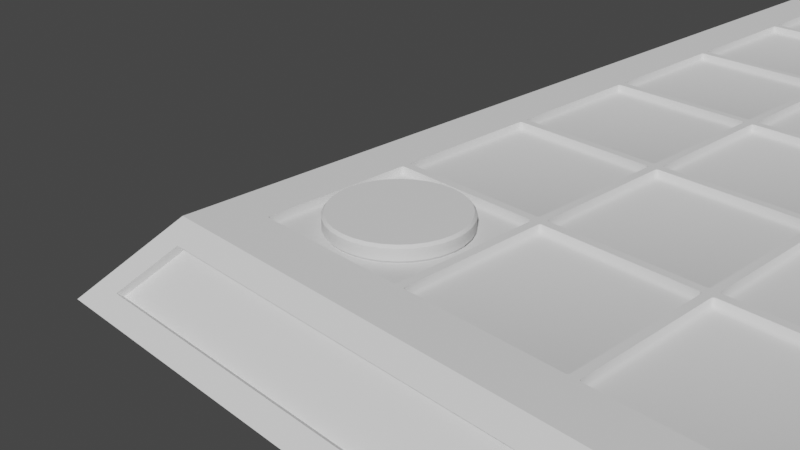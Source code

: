 # Source: models.blend  (saved by Blender 2.93.20; exported with 4.5.12 LTS)
import bpy
from mathutils import Matrix  # noqa: F401  (used for matrix-valued properties, if any)

bpy.ops.wm.read_factory_settings(use_empty=True)
scene = bpy.context.scene
scene.name = 'Scene'

# ---- collections
col_collection = bpy.data.collections.new('Collection'); scene.collection.children.link(col_collection)

# ---- node groups
ng_auto_smooth = bpy.data.node_groups.new('Auto Smooth', 'GeometryNodeTree')
_s = ng_auto_smooth.interface.new_socket(name='Geometry', in_out='OUTPUT', socket_type='NodeSocketGeometry')
_s = ng_auto_smooth.interface.new_socket(name='Geometry', in_out='INPUT', socket_type='NodeSocketGeometry')
_s = ng_auto_smooth.interface.new_socket(name='Angle', in_out='INPUT', socket_type='NodeSocketFloat')
_s.subtype = 'ANGLE'
_s.min_value = 0.0
_s.max_value = 3.142
ng_auto_smooth.is_modifier = True
_N = ng_auto_smooth.nodes; _L = ng_auto_smooth.links
n0 = _N.new('NodeGroupOutput'); n0.name = 'Group Output'; n0.location = (480, -100)
n1 = _N.new('NodeGroupInput'); n1.name = 'Group Input'; n1.location = (-420, -300)
n2 = _N.new('NodeGroupInput'); n2.name = 'Group Input.001'; n2.location = (-60, -100)
n3 = _N.new('GeometryNodeSetShadeSmooth'); n3.name = 'Set Shade Smooth'; n3.location = (120, -100)
n3.domain = 'EDGE'
n4 = _N.new('GeometryNodeSetShadeSmooth'); n4.name = 'Set Shade Smooth.001'; n4.location = (300, -100)
n5 = _N.new('GeometryNodeInputMeshEdgeAngle'); n5.name = 'Edge Angle'; n5.location = (-420, -220)
n6 = _N.new('GeometryNodeInputEdgeSmooth'); n6.name = 'Is Edge Smooth'; n6.location = (-60, -160)
n7 = _N.new('GeometryNodeInputShadeSmooth'); n7.name = 'Is Face Smooth'; n7.location = (-240, -340)
n8 = _N.new('FunctionNodeBooleanMath'); n8.name = 'Boolean Math'; n8.location = (-60, -220)
n9 = _N.new('FunctionNodeCompare'); n9.name = 'Compare'; n9.location = (-240, -180)
n9.operation = 'LESS_EQUAL'
_L.new(n5.outputs[0], n9.inputs[0])
_L.new(n4.outputs[0], n0.inputs[0])
_L.new(n1.outputs[1], n9.inputs[1])
_L.new(n9.outputs[0], n8.inputs[0])
_L.new(n7.outputs[0], n8.inputs[1])
_L.new(n2.outputs[0], n3.inputs[0])
_L.new(n6.outputs[0], n3.inputs[1])
_L.new(n3.outputs[0], n4.inputs[0])
_L.new(n8.outputs[0], n3.inputs[2])
n0.is_active_output = True

# ---- world
world_world = bpy.data.worlds.new('World'); scene.world = world_world
world_world.use_nodes = True; world_world.node_tree.nodes.clear()
_N = world_world.node_tree.nodes; _L = world_world.node_tree.links
n0 = _N.new('ShaderNodeOutputWorld'); n0.name = 'World Output'; n0.location = (300, 300)
n1 = _N.new('ShaderNodeBackground'); n1.name = 'Background'; n1.location = (10, 300)
n1.inputs[0].default_value = (0.05088, 0.05088, 0.05088, 1.0)
_L.new(n1.outputs[0], n0.inputs[0])
n0.is_active_output = True
world_world.color = (0.05088, 0.05088, 0.05088)
world_world.use_sun_shadow = False
world_world.sun_shadow_jitter_overblur = 0.0

# ---- cameras
cam_camera = bpy.data.cameras.new('Camera')
cam_camera.clip_end = 100.0
cam_camera.ortho_scale = 7.314

# ---- meshes
me_cylinder = bpy.data.meshes.new('Cylinder')
me_cylinder.from_pydata([(-1.739e-09, 0.792, 0.0), (0.1545, 0.7768, 0.0), (0.3031, 0.7317, 0.0), (0.44, 0.6585, 0.0), (0.56, 0.56, 0.0), (0.6585, 0.44, 0.0), (0.7317, 0.3031, 0.0), (0.7768, 0.1545, 0.0), (0.792, -3.484e-08, 0.0), (0.7768, -0.1545, 0.0), (0.7317, -0.3031, 0.0), (0.6585, -0.44, 0.0), (0.56, -0.56, 0.0), (0.44, -0.6585, 0.0), (0.3031, -0.7317, 0.0), (0.1545, -0.7768, 0.0), (-7.098e-08, -0.792, 0.0), (-0.1545, -0.7768, 0.0), (-0.3031, -0.7317, 0.0), (-0.44, -0.6585, 0.0), (-0.56, -0.56, 0.0), (-0.6585, -0.44, 0.0), (-0.7317, -0.3031, 0.0), (-0.7768, -0.1545, 0.0), (-0.792, 9.225e-09, 0.0), (-0.7768, 0.1545, 0.0), (-0.7317, 0.3031, 0.0), (-0.6585, 0.44, 0.0), (-0.56, 0.56, 0.0), (-0.44, 0.6585, 0.0), (-0.3031, 0.7317, 0.0), (-0.1545, 0.7768, 0.0), (-8.561e-09, 0.7651, -0.1), (-1.739e-09, 0.792, -0.06624), (-8.746e-09, 0.7651, 0.1), (-1.739e-09, 0.792, 0.06624), (0.1493, 0.7504, -0.1), (0.1545, 0.7768, -0.06624), (0.1493, 0.7504, 0.1), (0.1545, 0.7768, 0.06624), (0.2928, 0.7069, -0.1), (0.3031, 0.7317, -0.06624), (0.2928, 0.7069, 0.1), (0.3031, 0.7317, 0.06624), (0.4251, 0.6362, -0.1), (0.44, 0.6585, -0.06624), (0.4251, 0.6362, 0.1), (0.44, 0.6585, 0.06624), (0.541, 0.541, -0.1), (0.56, 0.56, -0.06624), (0.541, 0.541, 0.1), (0.56, 0.56, 0.06624), (0.6362, 0.4251, -0.1), (0.6585, 0.44, -0.06624), (0.6362, 0.4251, 0.1), (0.6585, 0.44, 0.06624), (0.7069, 0.2928, -0.1), (0.7317, 0.3031, -0.06624), (0.7069, 0.2928, 0.1), (0.7317, 0.3031, 0.06624), (0.7504, 0.1493, -0.1), (0.7768, 0.1545, -0.06624), (0.7504, 0.1493, 0.1), (0.7768, 0.1545, 0.06624), (0.7651, -3.286e-08, -0.1), (0.792, -3.484e-08, -0.06624), (0.7651, -3.36e-08, 0.1), (0.792, -3.484e-08, 0.06624), (0.7504, -0.1493, -0.1), (0.7768, -0.1545, -0.06624), (0.7504, -0.1493, 0.1), (0.7768, -0.1545, 0.06624), (0.7069, -0.2928, -0.1), (0.7317, -0.3031, -0.06624), (0.7069, -0.2928, 0.1), (0.7317, -0.3031, 0.06624), (0.6362, -0.4251, -0.1), (0.6585, -0.44, -0.06624), (0.6362, -0.4251, 0.1), (0.6585, -0.44, 0.06624), (0.541, -0.541, -0.1), (0.56, -0.56, -0.06624), (0.541, -0.541, 0.1), (0.56, -0.56, 0.06624), (0.4251, -0.6362, -0.1), (0.44, -0.6585, -0.06624), (0.4251, -0.6362, 0.1), (0.44, -0.6585, 0.06624), (0.2928, -0.7069, -0.1), (0.3031, -0.7317, -0.06624), (0.2928, -0.7069, 0.1), (0.3031, -0.7317, 0.06624), (0.1493, -0.7504, -0.1), (0.1545, -0.7768, -0.06624), (0.1493, -0.7504, 0.1), (0.1545, -0.7768, 0.06624), (-6.794e-08, -0.7651, -0.1), (-7.098e-08, -0.792, -0.06624), (-6.757e-08, -0.7651, 0.1), (-7.098e-08, -0.792, 0.06624), (-0.1493, -0.7504, -0.1), (-0.1545, -0.7768, -0.06624), (-0.1493, -0.7504, 0.1), (-0.1545, -0.7768, 0.06624), (-0.2928, -0.7069, -0.1), (-0.3031, -0.7317, -0.06624), (-0.2928, -0.7069, 0.1), (-0.3031, -0.7317, 0.06624), (-0.4251, -0.6362, -0.1), (-0.44, -0.6585, -0.06624), (-0.4251, -0.6362, 0.1), (-0.44, -0.6585, 0.06624), (-0.541, -0.541, -0.1), (-0.56, -0.56, -0.06624), (-0.541, -0.541, 0.1), (-0.56, -0.56, 0.06624), (-0.6362, -0.4251, -0.1), (-0.6585, -0.44, -0.06624), (-0.6362, -0.4251, 0.1), (-0.6585, -0.44, 0.06624), (-0.7069, -0.2928, -0.1), (-0.7317, -0.3031, -0.06624), (-0.7069, -0.2928, 0.1), (-0.7317, -0.3031, 0.06624), (-0.7504, -0.1493, -0.1), (-0.7768, -0.1545, -0.06624), (-0.7504, -0.1493, 0.1), (-0.7768, -0.1545, 0.06624), (-0.7651, 9.001e-09, -0.1), (-0.792, 9.225e-09, -0.06624), (-0.7651, 9.37e-09, 0.1), (-0.792, 9.225e-09, 0.06624), (-0.7504, 0.1493, -0.1), (-0.7768, 0.1545, -0.06624), (-0.7504, 0.1493, 0.1), (-0.7768, 0.1545, 0.06624), (-0.7069, 0.2928, -0.1), (-0.7317, 0.3031, -0.06624), (-0.7069, 0.2928, 0.1), (-0.7317, 0.3031, 0.06624), (-0.6362, 0.4251, -0.1), (-0.6585, 0.44, -0.06624), (-0.6362, 0.4251, 0.1), (-0.6585, 0.44, 0.06624), (-0.541, 0.541, -0.1), (-0.56, 0.56, -0.06624), (-0.541, 0.541, 0.1), (-0.56, 0.56, 0.06624), (-0.4251, 0.6362, -0.1), (-0.44, 0.6585, -0.06624), (-0.4251, 0.6362, 0.1), (-0.44, 0.6585, 0.06624), (-0.2928, 0.7069, -0.1), (-0.3031, 0.7317, -0.06624), (-0.2928, 0.7069, 0.1), (-0.3031, 0.7317, 0.06624), (-0.1493, 0.7504, -0.1), (-0.1545, 0.7768, -0.06624), (-0.1493, 0.7504, 0.1), (-0.1545, 0.7768, 0.06624)], [], [(31, 159, 35, 0), (41, 2, 3, 45), (45, 3, 4, 49), (49, 4, 5, 53), (53, 5, 6, 57), (57, 6, 7, 61), (61, 7, 8, 65), (65, 8, 9, 69), (69, 9, 10, 73), (73, 10, 11, 77), (77, 11, 12, 81), (81, 12, 13, 85), (85, 13, 14, 89), (89, 14, 15, 93), (93, 15, 16, 97), (97, 16, 17, 101), (101, 17, 18, 105), (105, 18, 19, 109), (109, 19, 20, 113), (113, 20, 21, 117), (117, 21, 22, 121), (121, 22, 23, 125), (125, 23, 24, 129), (129, 24, 25, 133), (133, 25, 26, 137), (137, 26, 27, 141), (141, 27, 28, 145), (145, 28, 29, 149), (149, 29, 30, 153), (153, 30, 31, 157), (0, 35, 39, 1), (37, 1, 2, 41), (157, 31, 0, 33), (38, 34, 158, 154, 150, 146, 142, 138, 134, 130, 126, 122, 118, 114, 110, 106, 102, 98, 94, 90, 86, 82, 78, 74, 70, 66, 62, 58, 54, 50, 46, 42), (30, 155, 159, 31), (29, 151, 155, 30), (28, 147, 151, 29), (27, 143, 147, 28), (26, 139, 143, 27), (25, 135, 139, 26), (24, 131, 135, 25), (23, 127, 131, 24), (22, 123, 127, 23), (21, 119, 123, 22), (20, 115, 119, 21), (19, 111, 115, 20), (18, 107, 111, 19), (17, 103, 107, 18), (16, 99, 103, 17), (15, 95, 99, 16), (14, 91, 95, 15), (13, 87, 91, 14), (12, 83, 87, 13), (11, 79, 83, 12), (10, 75, 79, 11), (9, 71, 75, 10), (8, 67, 71, 9), (7, 63, 67, 8), (6, 59, 63, 7), (5, 55, 59, 6), (4, 51, 55, 5), (3, 47, 51, 4), (2, 43, 47, 3), (1, 39, 43, 2), (32, 36, 40, 44, 48, 52, 56, 60, 64, 68, 72, 76, 80, 84, 88, 92, 96, 100, 104, 108, 112, 116, 120, 124, 128, 132, 136, 140, 144, 148, 152, 156), (33, 37, 36, 32), (39, 35, 34, 38), (37, 41, 40, 36), (43, 39, 38, 42), (41, 45, 44, 40), (47, 43, 42, 46), (45, 49, 48, 44), (51, 47, 46, 50), (49, 53, 52, 48), (55, 51, 50, 54), (53, 57, 56, 52), (59, 55, 54, 58), (57, 61, 60, 56), (63, 59, 58, 62), (61, 65, 64, 60), (67, 63, 62, 66), (65, 69, 68, 64), (71, 67, 66, 70), (69, 73, 72, 68), (75, 71, 70, 74), (73, 77, 76, 72), (79, 75, 74, 78), (77, 81, 80, 76), (83, 79, 78, 82), (81, 85, 84, 80), (87, 83, 82, 86), (85, 89, 88, 84), (91, 87, 86, 90), (89, 93, 92, 88), (95, 91, 90, 94), (93, 97, 96, 92), (99, 95, 94, 98), (97, 101, 100, 96), (103, 99, 98, 102), (101, 105, 104, 100), (107, 103, 102, 106), (105, 109, 108, 104), (111, 107, 106, 110), (109, 113, 112, 108), (115, 111, 110, 114), (113, 117, 116, 112), (119, 115, 114, 118), (117, 121, 120, 116), (123, 119, 118, 122), (121, 125, 124, 120), (127, 123, 122, 126), (125, 129, 128, 124), (131, 127, 126, 130), (129, 133, 132, 128), (135, 131, 130, 134), (133, 137, 136, 132), (139, 135, 134, 138), (137, 141, 140, 136), (143, 139, 138, 142), (141, 145, 144, 140), (147, 143, 142, 146), (145, 149, 148, 144), (151, 147, 146, 150), (149, 153, 152, 148), (155, 151, 150, 154), (153, 157, 156, 152), (159, 155, 154, 158), (157, 33, 32, 156), (35, 159, 158, 34), (33, 0, 1, 37)])
me_cylinder.polygons.foreach_set('use_smooth', [True] * 130)
_uv = me_cylinder.uv_layers.new(name='UVMap')
_uv.uv.foreach_set('vector', [0.07156, 0.9631, 0.07472, 0.9575, 0.09157, 0.9648, 0.08959, 0.9709, 0.313, 0.9488, 0.309, 0.9538, 0.2949, 0.94, 0.2998, 0.936, 0.2998, 0.936, 0.2949, 0.94, 0.2838, 0.9238, 0.2894, 0.9208, 0.2894, 0.9208, 0.2838, 0.9238, 0.2762, 0.9057, 0.2823, 0.9039, 0.2823, 0.9039, 0.2762, 0.9057, 0.2723, 0.8864, 0.2787, 0.8858, 0.2787, 0.8858, 0.2723, 0.8864, 0.2723, 0.8669, 0.2787, 0.8674, 0.2787, 0.8674, 0.2723, 0.8669, 0.2755, 0.8475, 0.2817, 0.8492, 0.2817, 0.8492, 0.2755, 0.8475, 0.2825, 0.8291, 0.2882, 0.832, 0.2882, 0.832, 0.2825, 0.8291, 0.293, 0.8124, 0.298, 0.8164, 0.298, 0.8164, 0.293, 0.8124, 0.3066, 0.7982, 0.3107, 0.8031, 0.3107, 0.8031, 0.3066, 0.7982, 0.3228, 0.787, 0.3258, 0.7927, 0.3258, 0.7927, 0.3228, 0.787, 0.3409, 0.7793, 0.3428, 0.7854, 0.3428, 0.7854, 0.3409, 0.7793, 0.3602, 0.7752, 0.3608, 0.7816, 0.3608, 0.7816, 0.3602, 0.7752, 0.3799, 0.775, 0.3793, 0.7814, 0.3793, 0.7814, 0.3799, 0.775, 0.3993, 0.7784, 0.3975, 0.7846, 0.3975, 0.7846, 0.3993, 0.7784, 0.4177, 0.7856, 0.4147, 0.7913, 0.4147, 0.7913, 0.4177, 0.7856, 0.4343, 0.7962, 0.4303, 0.8012, 0.4303, 0.8012, 0.4343, 0.7962, 0.4484, 0.81, 0.4435, 0.814, 0.4435, 0.814, 0.4484, 0.81, 0.4595, 0.8262, 0.4538, 0.8292, 0.4538, 0.8292, 0.4595, 0.8262, 0.4671, 0.8443, 0.461, 0.8461, 0.461, 0.8461, 0.4671, 0.8443, 0.4709, 0.8636, 0.4646, 0.8641, 0.4646, 0.8641, 0.4709, 0.8636, 0.4709, 0.8831, 0.4645, 0.8826, 0.4645, 0.8826, 0.4709, 0.8831, 0.4677, 0.9025, 0.4616, 0.9008, 0.4616, 0.9008, 0.4677, 0.9025, 0.4607, 0.9209, 0.455, 0.918, 0.455, 0.918, 0.4607, 0.9209, 0.4502, 0.9376, 0.4452, 0.9336, 0.4452, 0.9336, 0.4502, 0.9376, 0.4365, 0.9518, 0.4324, 0.9469, 0.4324, 0.9469, 0.4365, 0.9518, 0.4203, 0.963, 0.4173, 0.9574, 0.4173, 0.9574, 0.4203, 0.963, 0.4023, 0.9708, 0.4004, 0.9647, 0.4004, 0.9647, 0.4023, 0.9708, 0.383, 0.9748, 0.3824, 0.9685, 0.3824, 0.9685, 0.383, 0.9748, 0.3634, 0.975, 0.3639, 0.9686, 0.08959, 0.9709, 0.09157, 0.9648, 0.1096, 0.9685, 0.1088, 0.9749, 0.3285, 0.9587, 0.3256, 0.9644, 0.309, 0.9538, 0.313, 0.9488, 0.3639, 0.9686, 0.3634, 0.975, 0.3439, 0.9716, 0.3457, 0.9654, 0.1103, 0.9622, 0.09352, 0.9588, 0.07781, 0.952, 0.06377, 0.9422, 0.05187, 0.9299, 0.04269, 0.9155, 0.03659, 0.8995, 0.03371, 0.8824, 0.0337, 0.8651, 0.03709, 0.8482, 0.04365, 0.8323, 0.05324, 0.8181, 0.06543, 0.8062, 0.07976, 0.7969, 0.09567, 0.7906, 0.1126, 0.7877, 0.1297, 0.7877, 0.1465, 0.7912, 0.1622, 0.7979, 0.1762, 0.8077, 0.1881, 0.82, 0.1972, 0.8345, 0.2034, 0.8506, 0.2063, 0.8676, 0.2063, 0.8849, 0.2029, 0.9018, 0.1964, 0.9177, 0.1868, 0.9319, 0.1746, 0.9438, 0.1603, 0.9531, 0.1444, 0.9593, 0.1275, 0.9623, 0.05546, 0.9519, 0.05965, 0.9471, 0.07472, 0.9575, 0.07156, 0.9631, 0.04182, 0.9377, 0.04689, 0.9338, 0.05965, 0.9471, 0.05546, 0.9519, 0.0313, 0.9211, 0.03704, 0.9183, 0.04689, 0.9338, 0.04182, 0.9377, 0.02432, 0.9028, 0.0305, 0.9012, 0.03704, 0.9183, 0.0313, 0.9211, 0.02103, 0.8834, 0.02746, 0.8829, 0.0305, 0.9012, 0.02432, 0.9028, 0.02103, 0.8637, 0.02741, 0.8644, 0.02746, 0.8829, 0.02103, 0.8834, 0.02493, 0.8443, 0.03106, 0.8463, 0.02741, 0.8644, 0.02103, 0.8637, 0.0325, 0.8262, 0.03811, 0.8293, 0.03106, 0.8463, 0.02493, 0.8443, 0.04353, 0.8099, 0.0484, 0.814, 0.03811, 0.8293, 0.0325, 0.8262, 0.05755, 0.7962, 0.0615, 0.8012, 0.0484, 0.814, 0.04353, 0.8099, 0.07404, 0.7855, 0.07689, 0.7912, 0.0615, 0.8012, 0.05755, 0.7962, 0.09231, 0.7784, 0.09396, 0.7845, 0.07689, 0.7912, 0.07404, 0.7855, 0.1116, 0.775, 0.1121, 0.7814, 0.09396, 0.7845, 0.09231, 0.7784, 0.1312, 0.7751, 0.1304, 0.7814, 0.1121, 0.7814, 0.1116, 0.775, 0.1504, 0.7791, 0.1484, 0.7851, 0.1304, 0.7814, 0.1312, 0.7751, 0.1684, 0.7868, 0.1653, 0.7924, 0.1484, 0.7851, 0.1504, 0.7791, 0.1845, 0.798, 0.1803, 0.8028, 0.1653, 0.7924, 0.1684, 0.7868, 0.1981, 0.8122, 0.193, 0.8161, 0.1803, 0.8028, 0.1845, 0.798, 0.2086, 0.8288, 0.2028, 0.8316, 0.193, 0.8161, 0.1981, 0.8122, 0.2157, 0.8472, 0.2095, 0.8489, 0.2028, 0.8316, 0.2086, 0.8288, 0.219, 0.8666, 0.2126, 0.8671, 0.2095, 0.8489, 0.2157, 0.8472, 0.219, 0.8863, 0.2126, 0.8856, 0.2126, 0.8671, 0.219, 0.8666, 0.2151, 0.9057, 0.209, 0.9038, 0.2126, 0.8856, 0.219, 0.8863, 0.2075, 0.9238, 0.2019, 0.9208, 0.209, 0.9038, 0.2151, 0.9057, 0.1965, 0.9401, 0.1916, 0.936, 0.2019, 0.9208, 0.2075, 0.9238, 0.1825, 0.9538, 0.1785, 0.9488, 0.1916, 0.936, 0.1965, 0.9401, 0.166, 0.9645, 0.1631, 0.9588, 0.1785, 0.9488, 0.1825, 0.9538, 0.1477, 0.9716, 0.1461, 0.9655, 0.1631, 0.9588, 0.166, 0.9645, 0.1285, 0.975, 0.128, 0.9686, 0.1461, 0.9655, 0.1477, 0.9716, 0.1088, 0.9749, 0.1096, 0.9685, 0.128, 0.9686, 0.1285, 0.975, 0.3475, 0.9593, 0.3315, 0.9531, 0.317, 0.9438, 0.3047, 0.9319, 0.295, 0.9178, 0.2883, 0.902, 0.285, 0.8852, 0.285, 0.868, 0.2878, 0.8509, 0.2938, 0.8349, 0.303, 0.8204, 0.3148, 0.808, 0.3289, 0.7982, 0.3447, 0.7915, 0.3615, 0.7879, 0.3788, 0.7877, 0.3958, 0.7907, 0.4118, 0.7969, 0.4263, 0.8062, 0.4386, 0.8181, 0.4483, 0.8322, 0.4549, 0.848, 0.4583, 0.8648, 0.4583, 0.882, 0.4555, 0.8991, 0.4494, 0.9151, 0.4402, 0.9296, 0.4283, 0.942, 0.4142, 0.9518, 0.3985, 0.9586, 0.3817, 0.9621, 0.3645, 0.9623, 0.3457, 0.9654, 0.3285, 0.9587, 0.3315, 0.9531, 0.3475, 0.9593, 0.1096, 0.9685, 0.09157, 0.9648, 0.09352, 0.9588, 0.1103, 0.9622, 0.3285, 0.9587, 0.313, 0.9488, 0.317, 0.9438, 0.3315, 0.9531, 0.128, 0.9686, 0.1096, 0.9685, 0.1103, 0.9622, 0.1275, 0.9623, 0.313, 0.9488, 0.2998, 0.936, 0.3047, 0.9319, 0.317, 0.9438, 0.1461, 0.9655, 0.128, 0.9686, 0.1275, 0.9623, 0.1444, 0.9593, 0.2998, 0.936, 0.2894, 0.9208, 0.295, 0.9178, 0.3047, 0.9319, 0.1631, 0.9588, 0.1461, 0.9655, 0.1444, 0.9593, 0.1603, 0.9531, 0.2894, 0.9208, 0.2823, 0.9039, 0.2883, 0.902, 0.295, 0.9178, 0.1785, 0.9488, 0.1631, 0.9588, 0.1603, 0.9531, 0.1746, 0.9438, 0.2823, 0.9039, 0.2787, 0.8858, 0.285, 0.8852, 0.2883, 0.902, 0.1916, 0.936, 0.1785, 0.9488, 0.1746, 0.9438, 0.1868, 0.9319, 0.2787, 0.8858, 0.2787, 0.8674, 0.285, 0.868, 0.285, 0.8852, 0.2019, 0.9208, 0.1916, 0.936, 0.1868, 0.9319, 0.1964, 0.9177, 0.2787, 0.8674, 0.2817, 0.8492, 0.2878, 0.8509, 0.285, 0.868, 0.209, 0.9038, 0.2019, 0.9208, 0.1964, 0.9177, 0.2029, 0.9018, 0.2817, 0.8492, 0.2882, 0.832, 0.2938, 0.8349, 0.2878, 0.8509, 0.2126, 0.8856, 0.209, 0.9038, 0.2029, 0.9018, 0.2063, 0.8849, 0.2882, 0.832, 0.298, 0.8164, 0.303, 0.8204, 0.2938, 0.8349, 0.2126, 0.8671, 0.2126, 0.8856, 0.2063, 0.8849, 0.2063, 0.8676, 0.298, 0.8164, 0.3107, 0.8031, 0.3148, 0.808, 0.303, 0.8204, 0.2095, 0.8489, 0.2126, 0.8671, 0.2063, 0.8676, 0.2034, 0.8506, 0.3107, 0.8031, 0.3258, 0.7927, 0.3289, 0.7982, 0.3148, 0.808, 0.2028, 0.8316, 0.2095, 0.8489, 0.2034, 0.8506, 0.1972, 0.8345, 0.3258, 0.7927, 0.3428, 0.7854, 0.3447, 0.7915, 0.3289, 0.7982, 0.193, 0.8161, 0.2028, 0.8316, 0.1972, 0.8345, 0.1881, 0.82, 0.3428, 0.7854, 0.3608, 0.7816, 0.3615, 0.7879, 0.3447, 0.7915, 0.1803, 0.8028, 0.193, 0.8161, 0.1881, 0.82, 0.1762, 0.8077, 0.3608, 0.7816, 0.3793, 0.7814, 0.3788, 0.7877, 0.3615, 0.7879, 0.1653, 0.7924, 0.1803, 0.8028, 0.1762, 0.8077, 0.1622, 0.7979, 0.3793, 0.7814, 0.3975, 0.7846, 0.3958, 0.7907, 0.3788, 0.7877, 0.1484, 0.7851, 0.1653, 0.7924, 0.1622, 0.7979, 0.1465, 0.7912, 0.3975, 0.7846, 0.4147, 0.7913, 0.4118, 0.7969, 0.3958, 0.7907, 0.1304, 0.7814, 0.1484, 0.7851, 0.1465, 0.7912, 0.1297, 0.7877, 0.4147, 0.7913, 0.4303, 0.8012, 0.4263, 0.8062, 0.4118, 0.7969, 0.1121, 0.7814, 0.1304, 0.7814, 0.1297, 0.7877, 0.1126, 0.7877, 0.4303, 0.8012, 0.4435, 0.814, 0.4386, 0.8181, 0.4263, 0.8062, 0.09396, 0.7845, 0.1121, 0.7814, 0.1126, 0.7877, 0.09567, 0.7906, 0.4435, 0.814, 0.4538, 0.8292, 0.4483, 0.8322, 0.4386, 0.8181, 0.07689, 0.7912, 0.09396, 0.7845, 0.09567, 0.7906, 0.07976, 0.7969, 0.4538, 0.8292, 0.461, 0.8461, 0.4549, 0.848, 0.4483, 0.8322, 0.0615, 0.8012, 0.07689, 0.7912, 0.07976, 0.7969, 0.06543, 0.8062, 0.461, 0.8461, 0.4646, 0.8641, 0.4583, 0.8648, 0.4549, 0.848, 0.0484, 0.814, 0.0615, 0.8012, 0.06543, 0.8062, 0.05324, 0.8181, 0.4646, 0.8641, 0.4645, 0.8826, 0.4583, 0.882, 0.4583, 0.8648, 0.03811, 0.8293, 0.0484, 0.814, 0.05324, 0.8181, 0.04365, 0.8323, 0.4645, 0.8826, 0.4616, 0.9008, 0.4555, 0.8991, 0.4583, 0.882, 0.03106, 0.8463, 0.03811, 0.8293, 0.04365, 0.8323, 0.03709, 0.8482, 0.4616, 0.9008, 0.455, 0.918, 0.4494, 0.9151, 0.4555, 0.8991, 0.02741, 0.8644, 0.03106, 0.8463, 0.03709, 0.8482, 0.0337, 0.8651, 0.455, 0.918, 0.4452, 0.9336, 0.4402, 0.9296, 0.4494, 0.9151, 0.02746, 0.8829, 0.02741, 0.8644, 0.0337, 0.8651, 0.03371, 0.8824, 0.4452, 0.9336, 0.4324, 0.9469, 0.4283, 0.942, 0.4402, 0.9296, 0.0305, 0.9012, 0.02746, 0.8829, 0.03371, 0.8824, 0.03659, 0.8995, 0.4324, 0.9469, 0.4173, 0.9574, 0.4142, 0.9518, 0.4283, 0.942, 0.03704, 0.9183, 0.0305, 0.9012, 0.03659, 0.8995, 0.04269, 0.9155, 0.4173, 0.9574, 0.4004, 0.9647, 0.3985, 0.9586, 0.4142, 0.9518, 0.04689, 0.9338, 0.03704, 0.9183, 0.04269, 0.9155, 0.05187, 0.9299, 0.4004, 0.9647, 0.3824, 0.9685, 0.3817, 0.9621, 0.3985, 0.9586, 0.05965, 0.9471, 0.04689, 0.9338, 0.05187, 0.9299, 0.06377, 0.9422, 0.3824, 0.9685, 0.3639, 0.9686, 0.3645, 0.9623, 0.3817, 0.9621, 0.07472, 0.9575, 0.05965, 0.9471, 0.06377, 0.9422, 0.07781, 0.952, 0.3639, 0.9686, 0.3457, 0.9654, 0.3475, 0.9593, 0.3645, 0.9623, 0.09157, 0.9648, 0.07472, 0.9575, 0.07781, 0.952, 0.09352, 0.9588, 0.3457, 0.9654, 0.3439, 0.9716, 0.3256, 0.9644, 0.3285, 0.9587])
me_cylinder.use_remesh_fix_poles = True
me_cylinder.use_remesh_preserve_attributes = False
me_cylinder.update()
me_plane = bpy.data.meshes.new('Plane')
me_plane.from_pydata([(-1.0, 1.0, 0.0), (-1.0, -1.0, 0.0), (1.0, -1.0, 0.0), (1.0, 1.0, 0.0), (-0.9366, 0.9057, -0.07077), (-0.8817, 0.8817, -0.1), (-0.9057, 0.9366, -0.07077), (-0.9128, 0.8913, -0.09144), (-0.9123, 0.9123, -0.08765), (-0.8913, 0.9128, -0.09144), (-0.9275, 0.9275, -0.07077), (-0.9366, -0.9057, -0.07077), (-0.9057, -0.9366, -0.07077), (-0.8817, -0.8817, -0.1), (-0.9275, -0.9275, -0.07077), (-0.9123, -0.9123, -0.08765), (-0.8913, -0.9128, -0.09144), (-0.9128, -0.8913, -0.09144), (0.9057, -0.9366, -0.07077), (0.9366, -0.9057, -0.07077), (0.8817, -0.8817, -0.1), (0.9275, -0.9275, -0.07077), (0.9123, -0.9123, -0.08765), (0.9128, -0.8913, -0.09144), (0.8913, -0.9128, -0.09144), (0.9366, 0.9057, -0.07077), (0.9057, 0.9366, -0.07077), (0.8817, 0.8817, -0.1), (0.9275, 0.9275, -0.07077), (0.9123, 0.9123, -0.08765), (0.8913, 0.9128, -0.09144), (0.9128, 0.8913, -0.09144), (-0.9486, 0.9174, 0.0), (-0.9174, 0.9486, 0.0), (-0.9708, 0.9708, 0.0), (-0.9395, 0.9395, 0.0), (-0.9174, -0.9486, 0.0), (-0.9486, -0.9174, 0.0), (-0.9708, -0.9708, 0.0), (-0.9395, -0.9395, 0.0), (0.9486, -0.9174, 0.0), (0.9174, -0.9486, 0.0), (0.9708, -0.9708, 0.0), (0.9395, -0.9395, 0.0), (0.9174, 0.9486, 0.0), (0.9486, 0.9174, 0.0), (0.9708, 0.9708, 0.0), (0.9395, 0.9395, 0.0)], [], [(6, 26, 44, 33), (25, 19, 40, 45), (18, 12, 36, 41), (34, 33, 44, 46, 3, 0), (46, 45, 40, 42, 2, 3), (42, 41, 36, 38, 1, 2), (38, 37, 32, 34, 0, 1), (13, 20, 27, 5), (4, 7, 8, 10), (5, 9, 8, 7), (6, 10, 8, 9), (11, 14, 15, 17), (12, 16, 15, 14), (13, 17, 15, 16), (18, 21, 22, 24), (19, 23, 22, 21), (20, 24, 22, 23), (25, 28, 29, 31), (26, 30, 29, 28), (27, 31, 29, 30), (32, 35, 34), (35, 33, 34), (36, 39, 38), (39, 37, 38), (40, 43, 42), (43, 41, 42), (44, 47, 46), (47, 45, 46), (4, 11, 17, 7), (7, 17, 13, 5), (12, 18, 24, 16), (16, 24, 20, 13), (19, 25, 31, 23), (23, 31, 27, 20), (26, 6, 9, 30), (30, 9, 5, 27), (40, 19, 21, 43), (43, 21, 18, 41), (11, 37, 39, 14), (14, 39, 36, 12), (32, 4, 10, 35), (35, 10, 6, 33), (25, 45, 47, 28), (28, 47, 44, 26), (11, 4, 32, 37)])
me_plane.polygons.foreach_set('use_smooth', [True] * 45)
_uv = me_plane.uv_layers.new(name='UVMap')
_uv.uv.foreach_set('vector', [0.07132, 0.9433, 0.9287, 0.9433, 0.9287, 0.9433, 0.07132, 0.9433, 0.9433, 0.9287, 0.9433, 0.07132, 0.9433, 0.07132, 0.9433, 0.9287, 0.9287, 0.05671, 0.07132, 0.05671, 0.07132, 0.05671, 0.9287, 0.05671, 0.04637, 0.9536, 0.07132, 0.9433, 0.9287, 0.9433, 0.9536, 0.9536, 1.0, 1.0, 0.0, 1.0, 0.9536, 0.9536, 0.9433, 0.9287, 0.9433, 0.07132, 0.9536, 0.04637, 1.0, 0.0, 1.0, 1.0, 0.9536, 0.04637, 0.9287, 0.05671, 0.07132, 0.05671, 0.04637, 0.04637, 0.0, 0.0, 1.0, 0.0, 0.04637, 0.04637, 0.05671, 0.07132, 0.05671, 0.9287, 0.04637, 0.9536, 0.0, 1.0, 0.0, 0.0, 0.07132, 0.07132, 0.9287, 0.07132, 0.9287, 0.9287, 0.07132, 0.9287, 0.05671, 0.9287, 0.05671, 0.9287, 0.05877, 0.9412, 0.05671, 0.9433, 0.07132, 0.9287, 0.07132, 0.9433, 0.05877, 0.9412, 0.05671, 0.9287, 0.07132, 0.9433, 0.05671, 0.9433, 0.05877, 0.9412, 0.07132, 0.9433, 0.05671, 0.07132, 0.05671, 0.05671, 0.05877, 0.05877, 0.05671, 0.07132, 0.07132, 0.05671, 0.07132, 0.05671, 0.05877, 0.05877, 0.05671, 0.05671, 0.07132, 0.07132, 0.05671, 0.07132, 0.05877, 0.05877, 0.07132, 0.05671, 0.9287, 0.05671, 0.9433, 0.05671, 0.9412, 0.05877, 0.9287, 0.05671, 0.9433, 0.07132, 0.9433, 0.07132, 0.9412, 0.05877, 0.9433, 0.05671, 0.9287, 0.07132, 0.9287, 0.05671, 0.9412, 0.05877, 0.9433, 0.07132, 0.9433, 0.9287, 0.9433, 0.9433, 0.9412, 0.9412, 0.9433, 0.9287, 0.9287, 0.9433, 0.9287, 0.9433, 0.9412, 0.9412, 0.9433, 0.9433, 0.9287, 0.9287, 0.9433, 0.9287, 0.9412, 0.9412, 0.9287, 0.9433, 0.05671, 0.9287, 0.05671, 0.939, 0.04637, 0.9536, 0.05671, 0.939, 0.05671, 0.9433, 0.04637, 0.9536, 0.07132, 0.05671, 0.06099, 0.05671, 0.04637, 0.04637, 0.06099, 0.05671, 0.05671, 0.05671, 0.04637, 0.04637, 0.9433, 0.07132, 0.9433, 0.06099, 0.9536, 0.04637, 0.9433, 0.06099, 0.9433, 0.05671, 0.9536, 0.04637, 0.9287, 0.9433, 0.939, 0.9433, 0.9536, 0.9536, 0.939, 0.9433, 0.9433, 0.9433, 0.9536, 0.9536, 0.05671, 0.9287, 0.05671, 0.07132, 0.05671, 0.07132, 0.05671, 0.9287, 0.05671, 0.9287, 0.05671, 0.07132, 0.07132, 0.07132, 0.07132, 0.9287, 0.07132, 0.05671, 0.9287, 0.05671, 0.9287, 0.05671, 0.07132, 0.05671, 0.07132, 0.05671, 0.9287, 0.05671, 0.9287, 0.07132, 0.07132, 0.07132, 0.9433, 0.07132, 0.9433, 0.9287, 0.9433, 0.9287, 0.9433, 0.07132, 0.9433, 0.07132, 0.9433, 0.9287, 0.9287, 0.9287, 0.9287, 0.07132, 0.9287, 0.9433, 0.07132, 0.9433, 0.07132, 0.9433, 0.9287, 0.9433, 0.9287, 0.9433, 0.07132, 0.9433, 0.07132, 0.9287, 0.9287, 0.9287, 0.9433, 0.07132, 0.9433, 0.07132, 0.9433, 0.05671, 0.9433, 0.05671, 0.9433, 0.05671, 0.9433, 0.05671, 0.9287, 0.05671, 0.9287, 0.05671, 0.05671, 0.07132, 0.05671, 0.07132, 0.05671, 0.05671, 0.05671, 0.05671, 0.05671, 0.05671, 0.05671, 0.05671, 0.07132, 0.05671, 0.07132, 0.05671, 0.05671, 0.9287, 0.05671, 0.9287, 0.05671, 0.9433, 0.05671, 0.9433, 0.05671, 0.9433, 0.05671, 0.9433, 0.07132, 0.9433, 0.07132, 0.9433, 0.9433, 0.9287, 0.9433, 0.9287, 0.9433, 0.9433, 0.9433, 0.9433, 0.9433, 0.9433, 0.9433, 0.9433, 0.9287, 0.9433, 0.9287, 0.9433, 0.05671, 0.07132, 0.05671, 0.9287, 0.05671, 0.9287, 0.05671, 0.07132])
me_plane.use_remesh_fix_poles = True
me_plane.use_remesh_preserve_attributes = False
me_plane.update()
me_plane_002 = bpy.data.meshes.new('Plane.002')
me_plane_002.from_pydata([(-1.0, 1.0, 0.0), (-1.0, -1.0, 0.0), (1.0, -1.0, 0.0), (1.0, 1.0, 0.0), (-0.9366, 0.9057, -0.07077), (-0.8817, 0.8817, -0.1), (-0.9057, 0.9366, -0.07077), (-0.9128, 0.8913, -0.09144), (-0.9123, 0.9123, -0.08765), (-0.8913, 0.9128, -0.09144), (-0.9275, 0.9275, -0.07077), (-0.9366, -0.9057, -0.07077), (-0.9057, -0.9366, -0.07077), (-0.8817, -0.8817, -0.1), (-0.9275, -0.9275, -0.07077), (-0.9123, -0.9123, -0.08765), (-0.8913, -0.9128, -0.09144), (-0.9128, -0.8913, -0.09144), (0.9057, -0.9366, -0.07077), (0.9366, -0.9057, -0.07077), (0.8817, -0.8817, -0.1), (0.9275, -0.9275, -0.07077), (0.9123, -0.9123, -0.08765), (0.9128, -0.8913, -0.09144), (0.8913, -0.9128, -0.09144), (0.9366, 0.9057, -0.07077), (0.9057, 0.9366, -0.07077), (0.8817, 0.8817, -0.1), (0.9275, 0.9275, -0.07077), (0.9123, 0.9123, -0.08765), (0.8913, 0.9128, -0.09144), (0.9128, 0.8913, -0.09144), (-0.9486, 0.9174, 0.0), (-0.9174, 0.9486, 0.0), (-0.9708, 0.9708, 0.0), (-0.9395, 0.9395, 0.0), (-0.9174, -0.9486, 0.0), (-0.9486, -0.9174, 0.0), (-0.9708, -0.9708, 0.0), (-0.9395, -0.9395, 0.0), (0.9486, -0.9174, 0.0), (0.9174, -0.9486, 0.0), (0.9708, -0.9708, 0.0), (0.9395, -0.9395, 0.0), (0.9174, 0.9486, 0.0), (0.9486, 0.9174, 0.0), (0.9708, 0.9708, 0.0), (0.9395, 0.9395, 0.0)], [], [(6, 26, 44, 33), (25, 19, 40, 45), (18, 12, 36, 41), (34, 33, 44, 46, 3, 0), (46, 45, 40, 42, 2, 3), (42, 41, 36, 38, 1, 2), (38, 37, 32, 34, 0, 1), (13, 20, 27, 5), (4, 7, 8, 10), (5, 9, 8, 7), (6, 10, 8, 9), (11, 14, 15, 17), (12, 16, 15, 14), (13, 17, 15, 16), (18, 21, 22, 24), (19, 23, 22, 21), (20, 24, 22, 23), (25, 28, 29, 31), (26, 30, 29, 28), (27, 31, 29, 30), (32, 35, 34), (35, 33, 34), (36, 39, 38), (39, 37, 38), (40, 43, 42), (43, 41, 42), (44, 47, 46), (47, 45, 46), (4, 11, 17, 7), (7, 17, 13, 5), (12, 18, 24, 16), (16, 24, 20, 13), (19, 25, 31, 23), (23, 31, 27, 20), (26, 6, 9, 30), (30, 9, 5, 27), (40, 19, 21, 43), (43, 21, 18, 41), (11, 37, 39, 14), (14, 39, 36, 12), (32, 4, 10, 35), (35, 10, 6, 33), (25, 45, 47, 28), (28, 47, 44, 26), (11, 4, 32, 37)])
me_plane_002.polygons.foreach_set('use_smooth', [True] * 45)
_uv = me_plane_002.uv_layers.new(name='UVMap')
_uv.uv.foreach_set('vector', [0.07132, 0.9433, 0.9287, 0.9433, 0.9287, 0.9433, 0.07132, 0.9433, 0.9433, 0.9287, 0.9433, 0.07132, 0.9433, 0.07132, 0.9433, 0.9287, 0.9287, 0.05671, 0.07132, 0.05671, 0.07132, 0.05671, 0.9287, 0.05671, 0.04637, 0.9536, 0.07132, 0.9433, 0.9287, 0.9433, 0.9536, 0.9536, 1.0, 1.0, 0.0, 1.0, 0.9536, 0.9536, 0.9433, 0.9287, 0.9433, 0.07132, 0.9536, 0.04637, 1.0, 0.0, 1.0, 1.0, 0.9536, 0.04637, 0.9287, 0.05671, 0.07132, 0.05671, 0.04637, 0.04637, 0.0, 0.0, 1.0, 0.0, 0.04637, 0.04637, 0.05671, 0.07132, 0.05671, 0.9287, 0.04637, 0.9536, 0.0, 1.0, 0.0, 0.0, 0.07132, 0.07132, 0.9287, 0.07132, 0.9287, 0.9287, 0.07132, 0.9287, 0.05671, 0.9287, 0.05671, 0.9287, 0.05877, 0.9412, 0.05671, 0.9433, 0.07132, 0.9287, 0.07132, 0.9433, 0.05877, 0.9412, 0.05671, 0.9287, 0.07132, 0.9433, 0.05671, 0.9433, 0.05877, 0.9412, 0.07132, 0.9433, 0.05671, 0.07132, 0.05671, 0.05671, 0.05877, 0.05877, 0.05671, 0.07132, 0.07132, 0.05671, 0.07132, 0.05671, 0.05877, 0.05877, 0.05671, 0.05671, 0.07132, 0.07132, 0.05671, 0.07132, 0.05877, 0.05877, 0.07132, 0.05671, 0.9287, 0.05671, 0.9433, 0.05671, 0.9412, 0.05877, 0.9287, 0.05671, 0.9433, 0.07132, 0.9433, 0.07132, 0.9412, 0.05877, 0.9433, 0.05671, 0.9287, 0.07132, 0.9287, 0.05671, 0.9412, 0.05877, 0.9433, 0.07132, 0.9433, 0.9287, 0.9433, 0.9433, 0.9412, 0.9412, 0.9433, 0.9287, 0.9287, 0.9433, 0.9287, 0.9433, 0.9412, 0.9412, 0.9433, 0.9433, 0.9287, 0.9287, 0.9433, 0.9287, 0.9412, 0.9412, 0.9287, 0.9433, 0.05671, 0.9287, 0.05671, 0.939, 0.04637, 0.9536, 0.05671, 0.939, 0.05671, 0.9433, 0.04637, 0.9536, 0.07132, 0.05671, 0.06099, 0.05671, 0.04637, 0.04637, 0.06099, 0.05671, 0.05671, 0.05671, 0.04637, 0.04637, 0.9433, 0.07132, 0.9433, 0.06099, 0.9536, 0.04637, 0.9433, 0.06099, 0.9433, 0.05671, 0.9536, 0.04637, 0.9287, 0.9433, 0.939, 0.9433, 0.9536, 0.9536, 0.939, 0.9433, 0.9433, 0.9433, 0.9536, 0.9536, 0.05671, 0.9287, 0.05671, 0.07132, 0.05671, 0.07132, 0.05671, 0.9287, 0.05671, 0.9287, 0.05671, 0.07132, 0.07132, 0.07132, 0.07132, 0.9287, 0.07132, 0.05671, 0.9287, 0.05671, 0.9287, 0.05671, 0.07132, 0.05671, 0.07132, 0.05671, 0.9287, 0.05671, 0.9287, 0.07132, 0.07132, 0.07132, 0.9433, 0.07132, 0.9433, 0.9287, 0.9433, 0.9287, 0.9433, 0.07132, 0.9433, 0.07132, 0.9433, 0.9287, 0.9287, 0.9287, 0.9287, 0.07132, 0.9287, 0.9433, 0.07132, 0.9433, 0.07132, 0.9433, 0.9287, 0.9433, 0.9287, 0.9433, 0.07132, 0.9433, 0.07132, 0.9287, 0.9287, 0.9287, 0.9433, 0.07132, 0.9433, 0.07132, 0.9433, 0.05671, 0.9433, 0.05671, 0.9433, 0.05671, 0.9433, 0.05671, 0.9287, 0.05671, 0.9287, 0.05671, 0.05671, 0.07132, 0.05671, 0.07132, 0.05671, 0.05671, 0.05671, 0.05671, 0.05671, 0.05671, 0.05671, 0.05671, 0.07132, 0.05671, 0.07132, 0.05671, 0.05671, 0.9287, 0.05671, 0.9287, 0.05671, 0.9433, 0.05671, 0.9433, 0.05671, 0.9433, 0.05671, 0.9433, 0.07132, 0.9433, 0.07132, 0.9433, 0.9433, 0.9287, 0.9433, 0.9287, 0.9433, 0.9433, 0.9433, 0.9433, 0.9433, 0.9433, 0.9433, 0.9433, 0.9287, 0.9433, 0.9287, 0.9433, 0.05671, 0.07132, 0.05671, 0.9287, 0.05671, 0.9287, 0.05671, 0.07132])
me_plane_002.use_remesh_fix_poles = True
me_plane_002.use_remesh_preserve_attributes = False
me_plane_002.update()
me_plane_003 = bpy.data.meshes.new('Plane.003')
me_plane_003.from_pydata([(-1.0, -1.0, 0.0), (15.0, -1.0, 0.0), (-1.0, 15.0, 0.0), (15.0, 15.0, 0.0), (-1.56, -1.56, 0.0), (15.56, -1.56, 0.0), (-1.56, 15.56, 0.0), (15.56, 15.56, 0.0), (-2.416, -2.416, -1.0), (16.42, -2.416, -1.0), (-2.416, 16.42, -1.0), (16.42, 16.42, -1.0), (-1.0, 15.0, 0.0), (-1.0, -1.0, 0.0), (15.0, -1.0, 0.0), (15.0, 15.0, 0.0), (15.75, -1.405, -0.2167), (16.23, -1.89, -0.7833), (16.23, 15.89, -0.7833), (15.75, 15.41, -0.2167), (-1.746, 15.41, -0.2167), (-2.23, 15.89, -0.7833), (-2.23, -1.89, -0.7833), (-1.746, -1.405, -0.2167), (15.41, 15.75, -0.2167), (15.89, 16.23, -0.7833), (-1.89, 16.23, -0.7833), (-1.405, 15.75, -0.2167), (-1.405, -1.746, -0.2167), (-1.89, -2.23, -0.7833), (15.89, -2.23, -0.7833), (15.41, -1.746, -0.2167), (16.15, -1.89, -0.8559), (15.66, -1.405, -0.2893), (15.66, 15.41, -0.2893), (16.15, 15.89, -0.8559), (-2.146, 15.89, -0.8559), (-1.661, 15.41, -0.2893), (-1.661, -1.405, -0.2893), (-2.146, -1.89, -0.8559), (15.41, 15.66, -0.2893), (15.89, 16.15, -0.8559), (-1.405, 15.66, -0.2893), (-1.89, 16.15, -0.8559), (-1.405, -1.661, -0.2893), (-1.89, -2.146, -0.8559), (15.41, -1.661, -0.2893), (15.89, -2.146, -0.8559)], [], [(3, 15, 14, 1), (23, 20, 37, 38), (1, 5, 7, 3), (2, 6, 4, 0), (3, 7, 6, 2), (0, 4, 5, 1), (8, 10, 11, 9), (24, 25, 41, 40), (19, 16, 33, 34), (20, 21, 36, 37), (0, 13, 12, 2), (2, 12, 15, 3), (1, 14, 13, 0), (5, 9, 17, 16), (9, 11, 18, 17), (11, 7, 19, 18), (7, 5, 16, 19), (6, 10, 21, 20), (10, 8, 22, 21), (8, 4, 23, 22), (4, 6, 20, 23), (7, 11, 25, 24), (11, 10, 26, 25), (10, 6, 27, 26), (6, 7, 24, 27), (4, 8, 29, 28), (8, 9, 30, 29), (9, 5, 31, 30), (5, 4, 28, 31), (33, 32, 35, 34), (37, 36, 39, 38), (40, 41, 43, 42), (44, 45, 47, 46), (28, 29, 45, 44), (17, 18, 35, 32), (27, 24, 40, 42), (21, 22, 39, 36), (31, 28, 44, 46), (18, 19, 34, 35), (25, 26, 43, 41), (22, 23, 38, 39), (29, 30, 47, 45), (26, 27, 42, 43), (30, 31, 46, 47), (16, 17, 32, 33)])
_uv = me_plane_003.uv_layers.new(name='UVMap')
_uv.uv.foreach_set('vector', [1.0, 1.0, 1.0, 1.0, 1.0, 0.0, 1.0, 0.0, 0.0, 0.01883, 0.0, 0.9812, 0.0, 0.9812, 0.0, 0.01883, 1.0, 0.0, 1.0, 0.0, 1.0, 1.0, 1.0, 1.0, 0.0, 1.0, 0.0, 1.0, 0.0, 0.0, 0.0, 0.0, 1.0, 1.0, 1.0, 1.0, 0.0, 1.0, 0.0, 1.0, 0.0, 0.0, 0.0, 0.0, 1.0, 0.0, 1.0, 0.0, 0.0, 0.0, 0.0, 1.0, 1.0, 1.0, 1.0, 0.0, 0.9812, 1.0, 0.9817, 1.0, 0.9817, 1.0, 0.9812, 1.0, 1.0, 0.9812, 1.0, 0.01883, 1.0, 0.01883, 1.0, 0.9812, 0.0, 0.9812, 0.0, 0.9817, 0.0, 0.9817, 0.0, 0.9812, 0.0, 0.0, 0.0, 0.0, 0.0, 1.0, 0.0, 1.0, 0.0, 1.0, 0.0, 1.0, 1.0, 1.0, 1.0, 1.0, 1.0, 0.0, 1.0, 0.0, 0.0, 0.0, 0.0, 0.0, 1.0, 0.0, 1.0, 0.0, 1.0, 0.01834, 1.0, 0.01883, 1.0, 0.0, 1.0, 1.0, 1.0, 0.9817, 1.0, 0.01834, 1.0, 1.0, 1.0, 1.0, 1.0, 0.9812, 1.0, 0.9817, 1.0, 1.0, 1.0, 0.0, 1.0, 0.01883, 1.0, 0.9812, 0.0, 1.0, 0.0, 1.0, 0.0, 0.9817, 0.0, 0.9812, 0.0, 1.0, 0.0, 0.0, 0.0, 0.01834, 0.0, 0.9817, 0.0, 0.0, 0.0, 0.0, 0.0, 0.01883, 0.0, 0.01834, 0.0, 0.0, 0.0, 1.0, 0.0, 0.9812, 0.0, 0.01883, 1.0, 1.0, 1.0, 1.0, 0.9817, 1.0, 0.9812, 1.0, 1.0, 1.0, 0.0, 1.0, 0.01834, 1.0, 0.9817, 1.0, 0.0, 1.0, 0.0, 1.0, 0.01883, 1.0, 0.01834, 1.0, 0.0, 1.0, 1.0, 1.0, 0.9812, 1.0, 0.01883, 1.0, 0.0, 0.0, 0.0, 0.0, 0.01834, 0.0, 0.01883, 0.0, 0.0, 0.0, 1.0, 0.0, 0.9817, 0.0, 0.01834, 0.0, 1.0, 0.0, 1.0, 0.0, 0.9812, 0.0, 0.9817, 0.0, 1.0, 0.0, 0.0, 0.0, 0.01883, 0.0, 0.9812, 0.0, 1.0, 0.01883, 1.0, 0.01834, 1.0, 0.9817, 1.0, 0.9812, 0.0, 0.9812, 0.0, 0.9817, 0.0, 0.01834, 0.0, 0.01883, 0.9812, 1.0, 0.9817, 1.0, 0.01834, 1.0, 0.01883, 1.0, 0.01883, 0.0, 0.01834, 0.0, 0.9817, 0.0, 0.9812, 0.0, 0.01883, 0.0, 0.01834, 0.0, 0.01834, 0.0, 0.01883, 0.0, 1.0, 0.01834, 1.0, 0.9817, 1.0, 0.9817, 1.0, 0.01834, 0.01883, 1.0, 0.9812, 1.0, 0.9812, 1.0, 0.01883, 1.0, 0.0, 0.9817, 0.0, 0.01834, 0.0, 0.01834, 0.0, 0.9817, 0.9812, 0.0, 0.01883, 0.0, 0.01883, 0.0, 0.9812, 0.0, 1.0, 0.9817, 1.0, 0.9812, 1.0, 0.9812, 1.0, 0.9817, 0.9817, 1.0, 0.01834, 1.0, 0.01834, 1.0, 0.9817, 1.0, 0.0, 0.01834, 0.0, 0.01883, 0.0, 0.01883, 0.0, 0.01834, 0.01834, 0.0, 0.9817, 0.0, 0.9817, 0.0, 0.01834, 0.0, 0.01834, 1.0, 0.01883, 1.0, 0.01883, 1.0, 0.01834, 1.0, 0.9817, 0.0, 0.9812, 0.0, 0.9812, 0.0, 0.9817, 0.0, 1.0, 0.01883, 1.0, 0.01834, 1.0, 0.01834, 1.0, 0.01883])
me_plane_003.use_remesh_fix_poles = True
me_plane_003.use_remesh_preserve_attributes = False
me_plane_003.update()

# ---- objects
ob_camera = bpy.data.objects.new('Camera', cam_camera)
ob_cylinder = bpy.data.objects.new('Cylinder', me_cylinder)
ob_plane = bpy.data.objects.new('Plane', me_plane)
ob_plane_001 = bpy.data.objects.new('Plane.001', me_plane_002)
ob_plane_002 = bpy.data.objects.new('Plane.002', me_plane_003)

# ---- transforms, parenting, visibility, modifiers, constraints
ob_camera.location = (7.359, -6.926, 4.958)
ob_camera.rotation_euler = (1.109, 0.0, 0.8149)
ob_camera.lock_rotations_4d = False
ob_camera.empty_display_type = 'ARROWS'
ob_camera.color = (0.0, 0.0, 0.0, 0.0)
ob_camera.display_type = 'WIRE'
ob_camera.lineart.crease_threshold = 0.0
ob_cylinder.location = (0.0, 0.0, 0.0)
_m = ob_cylinder.modifiers.new('Auto Smooth', 'NODES')
_m.node_group = ng_auto_smooth
_gi = [s.identifier for s in ng_auto_smooth.interface.items_tree if s.item_type == 'SOCKET' and s.in_out == 'INPUT']
_m[_gi[1]] = 0.5236  # Angle
ob_plane.location = (0.0, 0.0, 0.0)
ob_plane.hide_render = True
_m = ob_plane.modifiers.new('Auto Smooth', 'NODES')
_m.node_group = ng_auto_smooth
_gi = [s.identifier for s in ng_auto_smooth.interface.items_tree if s.item_type == 'SOCKET' and s.in_out == 'INPUT']
_m[_gi[1]] = 0.8727  # Angle
ob_plane_001.location = (0.0, 0.0, 0.0)
_m = ob_plane_001.modifiers.new('Array', 'ARRAY')
_m.count = 8
_m = ob_plane_001.modifiers.new('Array.001', 'ARRAY')
_m.count = 8
_m.relative_offset_displace = (0.0, 1.0, 0.0)
_m = ob_plane_001.modifiers.new('Auto Smooth', 'NODES')
_m.node_group = ng_auto_smooth
_gi = [s.identifier for s in ng_auto_smooth.interface.items_tree if s.item_type == 'SOCKET' and s.in_out == 'INPUT']
_m[_gi[1]] = 0.8727  # Angle
ob_plane_002.location = (0.0, 0.0, 0.0)

# ---- collection membership
col_collection.objects.link(ob_camera)
col_collection.objects.link(ob_cylinder)
col_collection.objects.link(ob_plane)
col_collection.objects.link(ob_plane_001)
col_collection.objects.link(ob_plane_002)

# ---- scene / render settings (as saved in the file)
scene.camera = ob_camera
scene.frame_start = 1; scene.frame_end = 250; scene.frame_set(1)
scene.render.engine = 'BLENDER_EEVEE_NEXT'
scene.cycles.use_denoising = False
scene.cycles.samples = 128
scene.cycles.sampling_pattern = 'TABULATED_SOBOL'
scene.cycles.use_adaptive_sampling = False
scene.cycles.use_light_tree = False
scene.view_settings.view_transform = 'Filmic'
bpy.context.view_layer.update()

# ---- added for rendering (the .blend has no usable light): sun
light_auto_sun = bpy.data.lights.new('AutoSun', 'SUN')
light_auto_sun.energy = 3.0
light_auto_sun.angle = 0.0523599
ob_auto_sun = bpy.data.objects.new('AutoSun', light_auto_sun)
scene.collection.objects.link(ob_auto_sun)
ob_auto_sun.rotation_euler = (0.872665, 0.174533, 0.523599)
bpy.context.view_layer.update()
